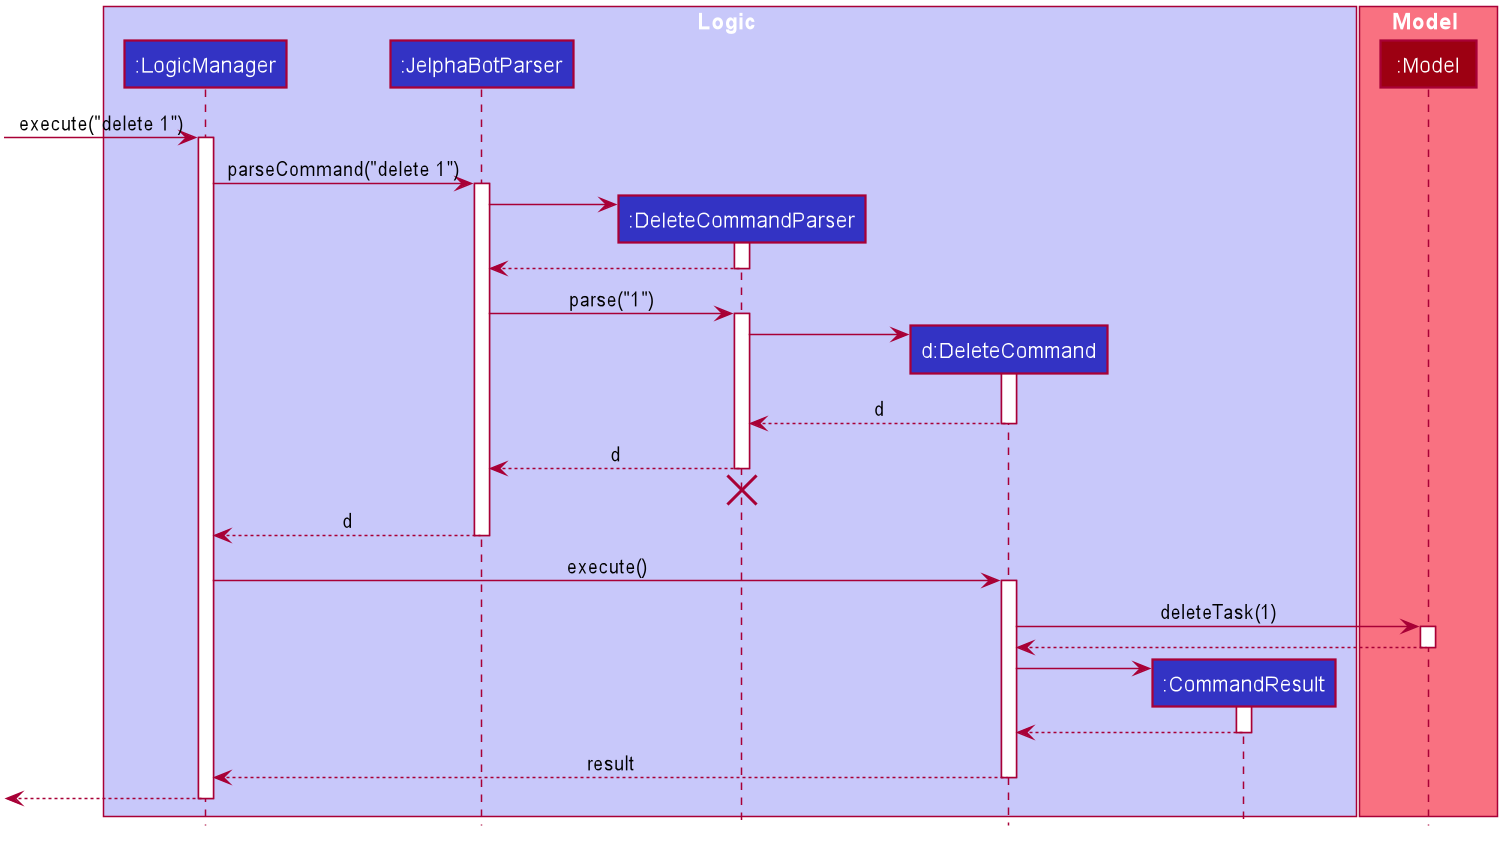

The diagram above was rendered by PlantUML. Its source (embedded in the PNG):
@startuml








skinparam BackgroundColor #FFFFFFF

skinparam Shadowing false

skinparam Class {
    FontColor #FFFFFF
    BorderThickness 1
    BorderColor #FFFFFF
    StereotypeFontColor #FFFFFF
    FontName Arial
}

skinparam Actor {
    BorderColor #000000
    Color #000000
    FontName Arial
}

skinparam Sequence {
    MessageAlign center
    BoxFontSize 15
    BoxPadding 0
    BoxFontColor #FFFFFF
    FontName Arial
}

skinparam Participant {
    FontColor #FFFFFFF
    Padding 20
}

skinparam MinClassWidth 50
skinparam ParticipantPadding 10
skinparam Shadowing false
skinparam DefaultTextAlignment center
skinparam packageStyle Rectangle

hide footbox
hide members
hide circle

box Logic #C8C8FA
participant ":LogicManager" as LogicManager #3333C4
participant ":JelphaBotParser" as JelphaBotParser #3333C4
participant ":DeleteCommandParser" as DeleteCommandParser #3333C4
participant "d:DeleteCommand" as DeleteCommand #3333C4
participant ":CommandResult" as CommandResult #3333C4
end box

box Model #F97181
participant ":Model" as Model #9D0012
end box

[-> LogicManager : execute("delete 1")
activate LogicManager

LogicManager -> JelphaBotParser : parseCommand("delete 1")
activate JelphaBotParser

create DeleteCommandParser
JelphaBotParser -> DeleteCommandParser
activate DeleteCommandParser

DeleteCommandParser --> JelphaBotParser
deactivate DeleteCommandParser

JelphaBotParser -> DeleteCommandParser : parse("1")
activate DeleteCommandParser

create DeleteCommand
DeleteCommandParser -> DeleteCommand
activate DeleteCommand

DeleteCommand --> DeleteCommandParser : d
deactivate DeleteCommand

DeleteCommandParser --> JelphaBotParser : d
deactivate DeleteCommandParser
DeleteCommandParser -[hidden]-> JelphaBotParser
destroy DeleteCommandParser

JelphaBotParser --> LogicManager : d
deactivate JelphaBotParser

LogicManager -> DeleteCommand : execute()
activate DeleteCommand

DeleteCommand -> Model : deleteTask(1)
activate Model

Model --> DeleteCommand
deactivate Model

create CommandResult
DeleteCommand -> CommandResult
activate CommandResult

CommandResult --> DeleteCommand
deactivate CommandResult

DeleteCommand --> LogicManager : result
deactivate DeleteCommand

[<--LogicManager
deactivate LogicManager
@enduml